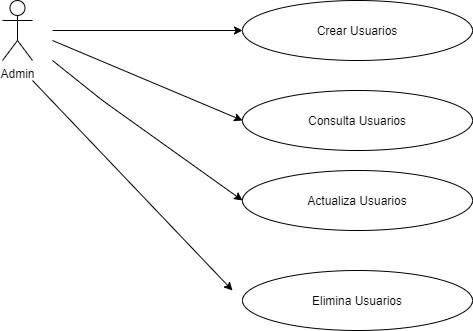

The diagram above was exported from draw.io. Its source (the exported page's mxGraphModel, read from the mxfile embedded in the PNG):
<mxGraphModel dx="868" dy="492" grid="1" gridSize="10" guides="1" tooltips="1" connect="1" arrows="1" fold="1" page="1" pageScale="1" pageWidth="827" pageHeight="1169" math="0" shadow="0">
  <root>
    <mxCell id="xM7SWnEWdkgwmzCaRIwG-0" />
    <mxCell id="xM7SWnEWdkgwmzCaRIwG-1" parent="xM7SWnEWdkgwmzCaRIwG-0" />
    <mxCell id="xM7SWnEWdkgwmzCaRIwG-2" value="Admin" style="shape=umlActor;verticalLabelPosition=bottom;verticalAlign=top;html=1;" parent="xM7SWnEWdkgwmzCaRIwG-1" vertex="1">
      <mxGeometry x="40" y="40" width="30" height="60" as="geometry" />
    </mxCell>
    <mxCell id="xM7SWnEWdkgwmzCaRIwG-3" value="Crear Usuarios" style="ellipse;whiteSpace=wrap;html=1;" parent="xM7SWnEWdkgwmzCaRIwG-1" vertex="1">
      <mxGeometry x="280" y="40" width="230" height="60" as="geometry" />
    </mxCell>
    <mxCell id="xM7SWnEWdkgwmzCaRIwG-6" value="" style="endArrow=classic;html=1;entryX=0;entryY=0.5;entryDx=0;entryDy=0;" parent="xM7SWnEWdkgwmzCaRIwG-1" target="xM7SWnEWdkgwmzCaRIwG-3" edge="1">
      <mxGeometry width="50" height="50" relative="1" as="geometry">
        <mxPoint x="90" y="70" as="sourcePoint" />
        <mxPoint x="280" y="130" as="targetPoint" />
      </mxGeometry>
    </mxCell>
    <mxCell id="xM7SWnEWdkgwmzCaRIwG-7" value="Consulta Usuarios" style="ellipse;whiteSpace=wrap;html=1;" parent="xM7SWnEWdkgwmzCaRIwG-1" vertex="1">
      <mxGeometry x="280" y="130" width="230" height="60" as="geometry" />
    </mxCell>
    <mxCell id="xM7SWnEWdkgwmzCaRIwG-8" value="" style="endArrow=classic;html=1;entryX=0;entryY=0.5;entryDx=0;entryDy=0;" parent="xM7SWnEWdkgwmzCaRIwG-1" target="xM7SWnEWdkgwmzCaRIwG-7" edge="1">
      <mxGeometry width="50" height="50" relative="1" as="geometry">
        <mxPoint x="90" y="80" as="sourcePoint" />
        <mxPoint x="280" y="240" as="targetPoint" />
      </mxGeometry>
    </mxCell>
    <mxCell id="xM7SWnEWdkgwmzCaRIwG-12" value="Actualiza Usuarios" style="ellipse;whiteSpace=wrap;html=1;" parent="xM7SWnEWdkgwmzCaRIwG-1" vertex="1">
      <mxGeometry x="280" y="210" width="230" height="60" as="geometry" />
    </mxCell>
    <mxCell id="xM7SWnEWdkgwmzCaRIwG-13" value="Elimina Usuarios" style="ellipse;whiteSpace=wrap;html=1;" parent="xM7SWnEWdkgwmzCaRIwG-1" vertex="1">
      <mxGeometry x="280" y="310" width="230" height="60" as="geometry" />
    </mxCell>
    <mxCell id="xM7SWnEWdkgwmzCaRIwG-14" value="" style="endArrow=classic;html=1;entryX=0;entryY=0.5;entryDx=0;entryDy=0;" parent="xM7SWnEWdkgwmzCaRIwG-1" target="xM7SWnEWdkgwmzCaRIwG-12" edge="1">
      <mxGeometry width="50" height="50" relative="1" as="geometry">
        <mxPoint x="90" y="100" as="sourcePoint" />
        <mxPoint x="290" y="170" as="targetPoint" />
        <Array as="points">
          <mxPoint x="140" y="140" />
        </Array>
      </mxGeometry>
    </mxCell>
    <mxCell id="xM7SWnEWdkgwmzCaRIwG-15" value="" style="endArrow=classic;html=1;" parent="xM7SWnEWdkgwmzCaRIwG-1" edge="1">
      <mxGeometry width="50" height="50" relative="1" as="geometry">
        <mxPoint x="70" y="120" as="sourcePoint" />
        <mxPoint x="270" y="330" as="targetPoint" />
      </mxGeometry>
    </mxCell>
  </root>
</mxGraphModel>